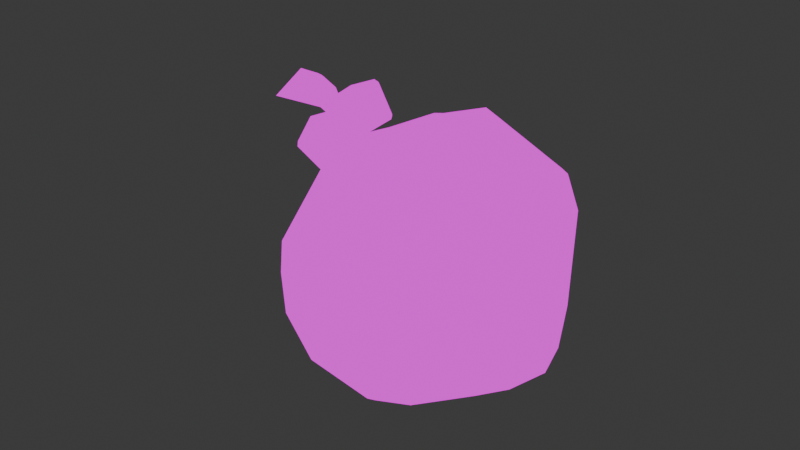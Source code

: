 # Source: My_RockHat_Up.blend  (saved by Blender 4.4.32; exported with 4.5.12 LTS)
import bpy
from mathutils import Matrix  # noqa: F401  (used for matrix-valued properties, if any)

bpy.ops.wm.read_factory_settings(use_empty=True)
scene = bpy.context.scene
scene.name = 'Scene'

# ---- collections
col_collection = bpy.data.collections.new('Collection'); scene.collection.children.link(col_collection)

# ---- images (referenced by path relative to the original .blend; pixels are not part of the script)
import os
ASSET_DIR = os.environ.get("B2B_ASSET_DIR", "")  # directory of the original .blend (textures are referenced by path, not embedded)
HERE = os.path.dirname(os.path.abspath(__file__))  # packed textures are extracted next to this script under _unpacked/

def load_image(name, relpath, width, height, colorspace="sRGB"):
    """Load a texture the original file referenced (path relative to the .blend, or extracted next to this script)."""
    p = next((c for c in (os.path.join(HERE, relpath), os.path.join(ASSET_DIR, relpath)) if relpath and os.path.exists(c)), "")
    if p:
        img = bpy.data.images.load(p, check_existing=True)
        img.name = name
    else:  # same state as the original file: an image datablock whose file is absent (Cycles renders it pink)
        img = bpy.data.images.new(name, width, height)
        img.source = "FILE"
        img.filepath = "//" + (relpath or name)
    img.colorspace_settings.name = colorspace
    return img
img_bocchitherocktex_png_004 = load_image('bocchiTheRockTex.png.004', 'bocchiTheRockTex.png', 1024, 1024, 'sRGB')

# ---- materials (node trees are filled in below, after node groups)
mat_003 = bpy.data.materials.new('材质.003')

# ---- material node trees
mat_003.use_nodes = True; mat_003.node_tree.nodes.clear()
_N = mat_003.node_tree.nodes; _L = mat_003.node_tree.links
n0 = _N.new('ShaderNodeBsdfPrincipled'); n0.name = '原理化 BSDF'; n0.location = (10, 300)
n1 = _N.new('ShaderNodeOutputMaterial'); n1.name = '材质输出'; n1.location = (300, 300)
n2 = _N.new('ShaderNodeTexImage'); n2.name = '图像纹理'; n2.location = (-270, 260)
n2.image = img_bocchitherocktex_png_004
n2.interpolation = 'Closest'
n3 = _N.new('ShaderNodeMapping'); n3.name = '映射'; n3.location = (-450, 260)
n4 = _N.new('ShaderNodeTexCoord'); n4.name = '纹理坐标'; n4.location = (-630, 260)
_L.new(n2.outputs[0], n0.inputs[0])
_L.new(n3.outputs[0], n2.inputs[0])
_L.new(n4.outputs[2], n3.inputs[0])
_L.new(n2.outputs[0], n1.inputs[0])
n1.is_active_output = True

# ---- world
world_world = bpy.data.worlds.new('World'); scene.world = world_world
world_world.use_nodes = True; world_world.node_tree.nodes.clear()
_N = world_world.node_tree.nodes; _L = world_world.node_tree.links
n0 = _N.new('ShaderNodeOutputWorld'); n0.name = 'World Output'; n0.location = (300, 300)
n1 = _N.new('ShaderNodeBackground'); n1.name = 'Background'; n1.location = (10, 300)
n1.inputs[0].default_value = (0.05088, 0.05088, 0.05088, 1.0)
_L.new(n1.outputs[0], n0.inputs[0])
n0.is_active_output = True
world_world.color = (0.05088, 0.05088, 0.05088)
world_world.sun_shadow_jitter_overblur = 0.0

# ---- meshes
me_004 = bpy.data.meshes.new('立方体.004')
me_004.from_pydata([(-0.001466, 0.006836, 1.051), (0.001694, 0.06079, 1.043), (-0.02781, 0.04472, 1.04), (-0.03818, 0.008267, 1.013), (0.0163, 0.001289, 0.9837), (0.00452, 0.0002885, 0.9804), (0.02942, 0.01325, 0.9863), (0.02637, 0.006975, 0.9875), (0.03091, 0.05761, 1.026), (0.03223, 0.0536, 0.997), (0.02661, 0.05783, 1.036), (-0.01208, -0.007663, 0.9909), (0.001427, 0.06845, 1.031), (0.03006, 0.02861, 0.9802), (-0.001744, 0.01007, 1.053), (-0.001953, 0.0138, 1.055), (-0.04164, 0.05339, 0.9875), (-0.05302, 0.03609, 0.9915), (-0.02811, 0.05121, 1.035), (-0.0428, 0.0355, 1.022), (-0.03429, 0.02753, 1.034), (-0.04901, 0.02649, 0.9848), (-0.04748, 0.01844, 0.9972), (-0.04064, 0.009474, 1.001), (-0.02935, -0.0006764, 1.011), (-0.01746, -0.005889, 1.011), (-0.008484, -0.001808, 1.03), (0.01412, -0.0009998, 1.03), (0.0176, 0.00659, 1.043), (-0.001078, -0.005438, 0.9876), (0.004286, -0.002915, 0.9827), (0.01604, -0.0006743, 0.9864), (0.02338, -0.001609, 1.007), (0.03931, 0.01681, 0.9976), (0.04067, 0.02104, 0.9969), (0.04068, 0.02205, 1.009), (0.03294, 0.0226, 1.038), (0.0387, 0.03298, 0.9874), (0.03623, 0.04335, 0.9894), (0.02465, 0.06037, 1.034), (0.006218, 0.06403, 1.039), (-0.01603, 0.07144, 1.014), (-0.01515, 0.06262, 0.985), (-0.015, 0.06539, 0.9881), (-0.01387, 0.06919, 0.9958), (-0.01996, 0.06199, 0.9857), (-0.03103, 0.06041, 0.9863), (-0.03522, 0.0258, 0.9786), (0.02267, 0.004507, 0.9862), (0.021, 0.0329, 0.9778), (0.02934, 0.03267, 0.9804), (0.0004615, 0.04921, 0.9751), (0.02264, 0.01209, 1.044), (0.002027, 0.01731, 1.057), (0.02619, 0.02394, 1.049), (0.006688, 0.02479, 1.059), (0.01171, 0.02844, 1.059), (-0.01929, 0.01638, 1.048), (-0.02456, 0.01697, 1.044), (-0.01683, 0.05229, 1.045), (-0.01056, 0.05388, 1.046), (0.01299, 0.04261, 1.054), (0.008703, 0.04237, 1.056), (0.005062, 0.04738, 1.053), (0.02693, 0.05406, 1.039), (-0.03971, 0.03124, 1.048), (-0.0387, 0.03006, 1.049), (-0.03949, 0.03145, 1.05), (-0.03045, 0.03061, 1.055), (-0.02947, 0.0319, 1.056), (-0.03124, 0.032, 1.056), (-0.03973, 0.04154, 1.047), (-0.03952, 0.04174, 1.048), (-0.03874, 0.04284, 1.047), (-0.02953, 0.04199, 1.054), (-0.03053, 0.04318, 1.054), (-0.0313, 0.04213, 1.055), (-0.03321, 0.03001, 1.04), (-0.03142, 0.02992, 1.04), (-0.0322, 0.02883, 1.041), (-0.023, 0.03058, 1.048), (-0.02398, 0.02931, 1.047), (-0.0232, 0.03037, 1.046), (-0.03324, 0.04028, 1.039), (-0.03225, 0.04156, 1.039), (-0.03146, 0.04017, 1.039), (-0.02311, 0.0405, 1.046), (-0.0233, 0.04033, 1.045), (-0.0241, 0.0417, 1.046), (-0.05092, 0.02946, 1.032), (-0.05034, 0.02832, 1.033), (-0.05147, 0.02968, 1.034), (-0.04555, 0.02936, 1.042), (-0.04497, 0.03074, 1.043), (-0.04668, 0.03071, 1.043), (-0.05093, 0.03984, 1.031), (-0.05149, 0.04006, 1.033), (-0.05036, 0.04122, 1.032), (-0.04499, 0.04107, 1.042), (-0.04557, 0.0422, 1.041), (-0.0467, 0.04105, 1.042), (-0.04149, 0.02863, 1.028), (-0.03978, 0.02864, 1.028), (-0.04092, 0.02749, 1.029), (-0.0356, 0.02986, 1.039), (-0.03617, 0.0285, 1.038), (-0.03504, 0.02963, 1.037), (-0.04152, 0.03901, 1.027), (-0.04095, 0.04037, 1.027), (-0.0398, 0.03901, 1.027), (-0.03564, 0.04012, 1.038), (-0.03507, 0.0399, 1.036), (-0.03621, 0.04126, 1.036), (-0.03728, 0.03543, 1.04), (-0.067, 0.03632, 1.043), (-0.04557, 0.04061, 1.048), (-0.05587, 0.04107, 1.049), (-0.05631, 0.04098, 1.051), (-0.05031, 0.04119, 1.051), (-0.04499, 0.04048, 1.049), (-0.05662, 0.04028, 1.052), (-0.04998, 0.04042, 1.052), (-0.0445, 0.03976, 1.05), (-0.04052, 0.03822, 1.046), (-0.05676, 0.03908, 1.053), (-0.04972, 0.03911, 1.053), (-0.04415, 0.03857, 1.051), (-0.04016, 0.0374, 1.047), (-0.0567, 0.03755, 1.054), (-0.04957, 0.03747, 1.054), (-0.04401, 0.03708, 1.052), (-0.04003, 0.03639, 1.047), (-0.05645, 0.03593, 1.053), (-0.04955, 0.03574, 1.054), (-0.0441, 0.03553, 1.052), (-0.04015, 0.03535, 1.047), (-0.05606, 0.03447, 1.052), (-0.04968, 0.03419, 1.053), (-0.04441, 0.03414, 1.051), (-0.0405, 0.03443, 1.047), (-0.05557, 0.03339, 1.051), (-0.04489, 0.03313, 1.05), (-0.05505, 0.03285, 1.049), (-0.04546, 0.03265, 1.048), (-0.05459, 0.03295, 1.048), (-0.04603, 0.03278, 1.047), (-0.04652, 0.0335, 1.046), (-0.04685, 0.03469, 1.045), (-0.04698, 0.03618, 1.044), (-0.04689, 0.03774, 1.044), (-0.04659, 0.03913, 1.045), (-0.04613, 0.04014, 1.046), (-0.02975, 0.0003354, 0.9954), (-0.03861, 0.01433, 0.9863)], [], [(57, 14, 15), (14, 0, 28, 53), (23, 152, 25, 24), (23, 153, 152), (18, 2, 59), (8, 39, 10), (42, 45, 43), (128, 114, 132), (57, 2, 20, 58), (51, 9, 38, 50), (38, 9, 8, 35, 34, 37), (124, 114, 128), (113, 147, 148), (117, 114, 120), (62, 55, 56), (54, 52, 36), (40, 12, 1), (60, 63, 1), (14, 53, 15), (113, 115, 119), (113, 148, 149), (48, 31, 4), (142, 114, 144, 145, 113, 143), (46, 51, 47, 21, 16), (17, 16, 21), (147, 114, 148), (20, 2, 18), (23, 24, 3), (114, 147, 113, 146), (11, 47, 5), (132, 114, 136), (50, 38, 37, 13), (4, 6, 7, 48), (54, 64, 61, 56), (137, 136, 140, 141, 138), (16, 44, 46), (46, 44, 45), (45, 44, 43), (44, 16, 41), (18, 59, 60, 1, 12, 41), (18, 19, 20), (61, 64, 10, 39, 40, 1, 63, 62), (49, 51, 50, 13), (41, 16, 17, 19, 18), (120, 114, 124), (6, 49, 13), (10, 64, 8), (48, 7, 33, 32, 31), (35, 33, 34), (114, 151, 113, 150), (5, 49, 6, 4), (140, 114, 142), (115, 116, 117, 118, 119), (40, 39, 12), (8, 9, 44, 41, 12, 39), (36, 64, 54), (119, 122, 123, 113), (52, 28, 27, 32, 33, 35, 36), (139, 138, 141, 113), (62, 56, 61), (79, 81, 68, 66), (85, 87, 82, 78), (86, 74, 69, 80), (67, 70, 76, 72), (73, 75, 88, 84), (65, 66, 67), (68, 69, 70), (71, 72, 73), (74, 75, 76), (77, 78, 79), (80, 81, 82), (83, 84, 85), (86, 87, 88), (71, 65, 67, 72), (66, 68, 70, 67), (69, 74, 76, 70), (75, 73, 72, 76), (83, 71, 73, 84), (74, 86, 88, 75), (87, 85, 84, 88), (77, 83, 85, 78), (86, 80, 82, 87), (81, 79, 78, 82), (65, 77, 79, 66), (80, 69, 68, 81), (71, 83, 77, 65), (103, 105, 92, 90), (109, 111, 106, 102), (110, 98, 93, 104), (91, 94, 100, 96), (97, 99, 112, 108), (89, 90, 91), (92, 93, 94), (95, 96, 97), (98, 99, 100), (101, 102, 103), (104, 105, 106), (107, 108, 109), (110, 111, 112), (95, 89, 91, 96), (90, 92, 94, 91), (93, 98, 100, 94), (99, 97, 96, 100), (107, 95, 97, 108), (98, 110, 112, 99), (111, 109, 108, 112), (101, 107, 109, 102), (110, 104, 106, 111), (105, 103, 102, 106), (89, 101, 103, 90), (104, 93, 92, 105), (95, 107, 101, 89), (140, 142, 143, 141), (47, 51, 49, 5), (149, 114, 150, 113), (63, 60, 59, 2, 57, 15, 53, 55, 62), (26, 27, 28, 0), (37, 34, 33, 7, 6, 13), (22, 21, 153, 23), (9, 51, 42, 43, 44), (11, 5, 30, 29), (136, 114, 140), (36, 35, 8, 64), (144, 114, 146, 113, 145), (141, 143, 113), (116, 114, 117), (45, 42, 51, 46), (25, 26, 3, 24), (113, 135, 139), (135, 134, 138, 139), (134, 133, 137, 138), (133, 132, 136, 137), (113, 131, 135), (131, 130, 134, 135), (130, 129, 133, 134), (129, 128, 132, 133), (113, 127, 131), (127, 126, 130, 131), (126, 125, 129, 130), (125, 124, 128, 129), (113, 123, 127), (123, 122, 126, 127), (122, 121, 125, 126), (121, 120, 124, 125), (114, 116, 115, 113, 151), (119, 118, 121, 122), (118, 117, 120, 121), (114, 149, 148), (29, 30, 31, 32), (5, 4, 31, 30), (29, 32, 27, 11), (11, 27, 26, 25), (58, 3, 26, 57), (14, 57, 26, 0), (55, 53, 54, 56), (52, 54, 53, 28), (153, 21, 47), (25, 152, 11), (152, 153, 47, 11), (58, 20, 19, 3), (22, 23, 3, 19), (19, 17, 21, 22)])
_uv = me_004.uv_layers.new(name='UV贴图')
_uv.uv.foreach_set('vector', [0.274, 0.7248, 0.4443, 0.7336, 0.4431, 0.7669, 0.4443, 0.7336, 0.4428, 0.6993, 0.5936, 0.6265, 0.4908, 0.7943, 0.0583, 0.316, 0.1806, 0.2624, 0.2984, 0.3686, 0.194, 0.3816, 0.05363, 0.8797, 0.07655, 0.8914, 0.06807, 0.9104, 0.1216, 0.8192, 0.1195, 0.8096, 0.1377, 0.8106, 0.194, 0.8452, 0.1876, 0.8341, 0.1907, 0.8323, 0.1367, 0.8786, 0.1321, 0.877, 0.1378, 0.8745, 0.1209, 0.8875, 0.1206, 0.9282, 0.1216, 0.8876, 0.1164, 0.7703, 0.1195, 0.8096, 0.09649, 0.8078, 0.1013, 0.7785, 0.1481, 0.9006, 0.1891, 0.8821, 0.192, 0.8975, 0.1812, 0.9157, 0.192, 0.8975, 0.1891, 0.8821, 0.194, 0.8452, 0.2303, 0.8869, 0.2143, 0.9127, 0.1972, 0.9077, 0.1231, 0.891, 0.126, 0.8961, 0.1227, 0.8912, 0.1197, 0.9468, 0.1199, 0.891, 0.1195, 0.8911, 0.1243, 0.8908, 0.126, 0.8961, 0.1237, 0.8908, 0.1737, 0.7963, 0.1701, 0.7751, 0.1787, 0.7834, 0.7202, 0.7311, 0.6496, 0.6525, 0.7806, 0.6278, 0.1673, 0.8244, 0.1618, 0.8319, 0.1623, 0.8182, 0.1464, 0.8102, 0.1683, 0.8006, 0.1623, 0.8182, 0.4443, 0.7336, 0.4908, 0.7943, 0.4431, 0.7669, 0.1227, 0.9026, 0.1227, 0.8981, 0.1232, 0.8978, 0.1202, 0.8875, 0.1195, 0.8911, 0.1189, 0.8911, 0.6579, 0.1604, 0.583, 0.1611, 0.5912, 0.1347, 0.04752, 0.9708, 0.04683, 0.9751, 0.04935, 0.8934, 0.04934, 0.8907, 0.04683, 0.8875, 0.04995, 0.8905, 0.1214, 0.8742, 0.1481, 0.9006, 0.09457, 0.9007, 0.08548, 0.8829, 0.1094, 0.872, 0.09019, 0.8715, 0.1094, 0.872, 0.08548, 0.8829, 0.1199, 0.891, 0.1202, 0.8989, 0.1195, 0.8911, 0.09649, 0.8078, 0.1195, 0.8096, 0.1216, 0.8192, 0.0583, 0.316, 0.194, 0.3816, 0.09968, 0.4271, 0.04683, 0.8968, 0.04996, 0.9325, 0.04965, 0.9354, 0.04874, 0.8908, 0.08627, 0.949, 0.09457, 0.9007, 0.1276, 0.9545, 0.1216, 0.8876, 0.1206, 0.9282, 0.1222, 0.8878, 0.1812, 0.9157, 0.192, 0.8975, 0.1972, 0.9077, 0.1826, 0.9201, 0.1531, 0.9559, 0.1843, 0.9391, 0.1791, 0.95, 0.1685, 0.952, 0.214, 0.7949, 0.1937, 0.8267, 0.1798, 0.7994, 0.1787, 0.7834, 0.1222, 0.8903, 0.1222, 0.8878, 0.1227, 0.888, 0.1227, 0.8923, 0.1222, 0.8924, 0.1094, 0.872, 0.141, 0.8662, 0.1214, 0.8742, 0.1214, 0.8742, 0.141, 0.8662, 0.1321, 0.877, 0.1321, 0.877, 0.141, 0.8662, 0.1378, 0.8745, 0.141, 0.8662, 0.1094, 0.872, 0.141, 0.8467, 0.1216, 0.8192, 0.1377, 0.8106, 0.1464, 0.8102, 0.1623, 0.8182, 0.1618, 0.8319, 0.141, 0.8467, 0.1216, 0.8192, 0.09199, 0.8316, 0.09649, 0.8078, 0.1798, 0.7994, 0.1937, 0.8267, 0.1907, 0.8323, 0.1876, 0.8341, 0.1673, 0.8244, 0.1623, 0.8182, 0.1683, 0.8006, 0.1737, 0.7963, 0.1702, 0.918, 0.1481, 0.9006, 0.1812, 0.9157, 0.1826, 0.9201, 0.141, 0.8467, 0.1094, 0.872, 0.09019, 0.8715, 0.09199, 0.8316, 0.1216, 0.8192, 0.1237, 0.8908, 0.126, 0.8961, 0.1231, 0.891, 0.1843, 0.9391, 0.1702, 0.918, 0.1826, 0.9201, 0.1907, 0.8323, 0.1937, 0.8267, 0.194, 0.8452, 0.6579, 0.1604, 0.6976, 0.1745, 0.8308, 0.2791, 0.6293, 0.33, 0.583, 0.1611, 0.2303, 0.8869, 0.2159, 0.9196, 0.2143, 0.9127, 0.1202, 0.8989, 0.1177, 0.8909, 0.1202, 0.8875, 0.1183, 0.8911, 0.1276, 0.9545, 0.1702, 0.918, 0.1843, 0.9391, 0.1531, 0.9559, 0.04826, 0.9709, 0.04683, 0.9751, 0.04752, 0.9708, 0.126, 0.8878, 0.125, 0.8908, 0.1243, 0.8908, 0.1246, 0.8888, 0.1254, 0.8875, 0.1673, 0.8244, 0.1876, 0.8341, 0.1618, 0.8319, 0.194, 0.8452, 0.1891, 0.8821, 0.141, 0.8662, 0.141, 0.8467, 0.1618, 0.8319, 0.1876, 0.8341, 0.2303, 0.8217, 0.1937, 0.8267, 0.214, 0.7949, 0.1232, 0.8978, 0.1239, 0.8977, 0.1235, 0.8998, 0.1227, 0.9026, 0.6496, 0.6525, 0.5936, 0.6265, 0.554, 0.5117, 0.6293, 0.33, 0.8308, 0.2791, 0.8599, 0.3802, 0.7806, 0.6278, 0.04934, 0.8885, 0.05084, 0.8898, 0.05048, 0.8902, 0.04683, 0.8875, 0.1737, 0.7963, 0.1787, 0.7834, 0.1798, 0.7994, 0.6457, 0.9078, 0.6457, 0.9005, 0.6515, 0.8993, 0.6515, 0.9066, 0.6528, 0.9053, 0.6528, 0.8982, 0.6587, 0.9, 0.6587, 0.9071, 0.667, 0.9053, 0.667, 0.8982, 0.6734, 0.8997, 0.6734, 0.9067, 0.6657, 0.907, 0.66, 0.9054, 0.66, 0.8982, 0.6657, 0.8998, 0.6386, 0.9062, 0.6386, 0.8989, 0.6444, 0.9003, 0.6444, 0.9075, 0.6747, 0.9006, 0.6734, 0.9006, 0.6742, 0.8996, 0.6594, 0.9065, 0.6587, 0.9055, 0.66, 0.9054, 0.638, 0.9073, 0.6373, 0.9062, 0.6386, 0.9062, 0.638, 0.8982, 0.6386, 0.8989, 0.6373, 0.899, 0.6451, 0.9086, 0.6444, 0.9078, 0.6457, 0.9078, 0.6451, 0.8994, 0.6457, 0.9005, 0.6444, 0.9005, 0.6522, 0.9064, 0.6515, 0.9053, 0.6528, 0.9053, 0.667, 0.9053, 0.6665, 0.9064, 0.6657, 0.9054, 0.6808, 0.8993, 0.6747, 0.9006, 0.6742, 0.8996, 0.6803, 0.8982, 0.6651, 0.9081, 0.6594, 0.9065, 0.66, 0.9054, 0.6657, 0.907, 0.6587, 0.9055, 0.6587, 0.8983, 0.66, 0.8982, 0.66, 0.9054, 0.6386, 0.8989, 0.6386, 0.9062, 0.6373, 0.9062, 0.6373, 0.899, 0.6438, 0.9086, 0.638, 0.9073, 0.6386, 0.9062, 0.6444, 0.9075, 0.667, 0.8982, 0.667, 0.9053, 0.6657, 0.9054, 0.6657, 0.8984, 0.6528, 0.8982, 0.6528, 0.9053, 0.6515, 0.9053, 0.6515, 0.8983, 0.6581, 0.9082, 0.6522, 0.9064, 0.6528, 0.9053, 0.6587, 0.9071, 0.667, 0.9053, 0.6734, 0.9067, 0.6729, 0.9079, 0.6665, 0.9064, 0.6457, 0.9005, 0.6457, 0.9078, 0.6444, 0.9078, 0.6444, 0.9005, 0.6747, 0.9006, 0.6747, 0.9079, 0.6734, 0.9078, 0.6734, 0.9006, 0.6451, 0.8994, 0.6509, 0.8982, 0.6515, 0.8993, 0.6457, 0.9005, 0.6808, 0.8993, 0.6808, 0.9066, 0.6747, 0.9079, 0.6747, 0.9006, 0.7712, 0.8717, 0.7678, 0.8717, 0.7679, 0.8692, 0.7713, 0.8692, 0.7713, 0.8745, 0.7679, 0.8745, 0.7679, 0.8723, 0.7712, 0.8723, 0.7746, 0.8696, 0.7777, 0.8692, 0.7777, 0.8724, 0.7746, 0.8728, 0.7637, 0.8692, 0.7671, 0.8692, 0.7671, 0.8715, 0.7637, 0.8715, 0.7637, 0.872, 0.7671, 0.872, 0.7671, 0.8745, 0.7637, 0.8745, 0.8077, 0.8527, 0.8072, 0.853, 0.8072, 0.8524, 0.7779, 0.8729, 0.7777, 0.8724, 0.7782, 0.8724, 0.7633, 0.8718, 0.7637, 0.8715, 0.7637, 0.872, 0.7675, 0.8718, 0.7671, 0.872, 0.7671, 0.8715, 0.7716, 0.872, 0.7712, 0.8723, 0.7712, 0.8717, 0.7675, 0.872, 0.7678, 0.8717, 0.7679, 0.8723, 0.7741, 0.8721, 0.7746, 0.8721, 0.7743, 0.8726, 0.8074, 0.8584, 0.8074, 0.8578, 0.8079, 0.8581, 0.8091, 0.8503, 0.8077, 0.8527, 0.8072, 0.8524, 0.8086, 0.85, 0.8072, 0.853, 0.8045, 0.853, 0.8045, 0.8524, 0.8072, 0.8524, 0.7777, 0.8724, 0.7777, 0.8692, 0.7782, 0.8693, 0.7782, 0.8724, 0.7671, 0.872, 0.7637, 0.872, 0.7637, 0.8715, 0.7671, 0.8715, 0.7741, 0.8721, 0.7741, 0.8692, 0.7746, 0.8692, 0.7746, 0.8721, 0.8085, 0.8606, 0.8074, 0.8584, 0.8079, 0.8581, 0.809, 0.8603, 0.8074, 0.8578, 0.8085, 0.8553, 0.809, 0.8556, 0.8079, 0.8581, 0.7716, 0.8732, 0.7741, 0.8721, 0.7743, 0.8726, 0.7719, 0.8737, 0.8074, 0.8584, 0.8045, 0.8583, 0.8045, 0.8577, 0.8074, 0.8578, 0.7678, 0.8717, 0.7712, 0.8717, 0.7712, 0.8723, 0.7679, 0.8723, 0.8077, 0.8527, 0.8091, 0.855, 0.8086, 0.8553, 0.8072, 0.853, 0.7746, 0.8728, 0.7777, 0.8724, 0.7779, 0.8729, 0.7748, 0.8733, 0.7741, 0.8692, 0.7741, 0.8721, 0.7716, 0.8732, 0.7716, 0.8703, 0.0506, 0.8935, 0.05001, 0.8935, 0.04995, 0.8905, 0.05048, 0.8902, 0.09457, 0.9007, 0.1481, 0.9006, 0.1702, 0.918, 0.1276, 0.9545, 0.1189, 0.8911, 0.1202, 0.8989, 0.1183, 0.8911, 0.1202, 0.8875, 0.1683, 0.8006, 0.1464, 0.8102, 0.1377, 0.8106, 0.1195, 0.8096, 0.1164, 0.7703, 0.1534, 0.7606, 0.1632, 0.7634, 0.1701, 0.7751, 0.1737, 0.7963, 0.3747, 0.5196, 0.554, 0.5117, 0.5936, 0.6265, 0.4428, 0.6993, 0.1972, 0.9077, 0.2143, 0.9127, 0.2159, 0.9196, 0.1791, 0.95, 0.1843, 0.9391, 0.1826, 0.9201, 0.07143, 0.8793, 0.08548, 0.8829, 0.07655, 0.8914, 0.05363, 0.8797, 0.1891, 0.8821, 0.1481, 0.9006, 0.1367, 0.8786, 0.1378, 0.8745, 0.141, 0.8662, 0.3348, 0.1949, 0.4869, 0.09722, 0.4816, 0.129, 0.4302, 0.1692, 0.04893, 0.9711, 0.04683, 0.9751, 0.04826, 0.9709, 0.2303, 0.8217, 0.2303, 0.8869, 0.194, 0.8452, 0.1937, 0.8267, 0.04935, 0.8934, 0.04683, 0.8968, 0.04874, 0.8908, 0.04683, 0.8875, 0.04934, 0.8907, 0.05048, 0.8902, 0.04995, 0.8905, 0.04683, 0.8875, 0.125, 0.8908, 0.126, 0.8961, 0.1243, 0.8908, 0.1321, 0.877, 0.1367, 0.8786, 0.1481, 0.9006, 0.1214, 0.8742, 0.2984, 0.3686, 0.3747, 0.5196, 0.09968, 0.4271, 0.194, 0.3816, 0.04683, 0.8875, 0.0494, 0.8882, 0.04934, 0.8885, 0.1219, 0.8942, 0.1216, 0.8925, 0.1222, 0.8924, 0.1223, 0.894, 0.1216, 0.8925, 0.1215, 0.8903, 0.1222, 0.8903, 0.1222, 0.8924, 0.1215, 0.8903, 0.1216, 0.8876, 0.1222, 0.8878, 0.1222, 0.8903, 0.1227, 0.9026, 0.1242, 0.9001, 0.1245, 0.9003, 0.1215, 0.8942, 0.121, 0.8925, 0.1216, 0.8925, 0.1219, 0.8942, 0.121, 0.8925, 0.1208, 0.8903, 0.1215, 0.8903, 0.1216, 0.8925, 0.1208, 0.8903, 0.1209, 0.8875, 0.1216, 0.8876, 0.1215, 0.8903, 0.1227, 0.9026, 0.1239, 0.8999, 0.1242, 0.9001, 0.1239, 0.8999, 0.1245, 0.8978, 0.125, 0.898, 0.1242, 0.9001, 0.1205, 0.8925, 0.1202, 0.8902, 0.1208, 0.8903, 0.121, 0.8925, 0.1202, 0.8902, 0.1204, 0.8875, 0.1209, 0.8875, 0.1208, 0.8903, 0.1227, 0.9026, 0.1235, 0.8998, 0.1239, 0.8999, 0.1235, 0.8998, 0.1239, 0.8977, 0.1245, 0.8978, 0.1239, 0.8999, 0.1239, 0.8977, 0.1237, 0.8961, 0.1244, 0.8961, 0.1245, 0.8978, 0.124, 0.8887, 0.1237, 0.8908, 0.1231, 0.891, 0.1234, 0.8887, 0.1202, 0.8989, 0.1171, 0.8946, 0.1172, 0.8906, 0.1202, 0.8875, 0.1177, 0.8909, 0.1232, 0.8978, 0.123, 0.8963, 0.1237, 0.8961, 0.1239, 0.8977, 0.1246, 0.8888, 0.1243, 0.8908, 0.1237, 0.8908, 0.124, 0.8887, 0.1202, 0.8989, 0.1189, 0.8911, 0.1195, 0.8911, 0.4302, 0.1692, 0.4816, 0.129, 0.583, 0.1611, 0.6293, 0.33, 0.4869, 0.09722, 0.5912, 0.1347, 0.583, 0.1611, 0.4816, 0.129, 0.4302, 0.1692, 0.6293, 0.33, 0.554, 0.5117, 0.3348, 0.1949, 0.3348, 0.1949, 0.554, 0.5117, 0.3747, 0.5196, 0.2984, 0.3686, 0.2248, 0.6984, 0.09968, 0.4271, 0.3747, 0.5196, 0.274, 0.7248, 0.4443, 0.7336, 0.274, 0.7248, 0.3747, 0.5196, 0.4428, 0.6993, 0.1701, 0.7751, 0.1632, 0.7634, 0.214, 0.7949, 0.1787, 0.7834, 0.6496, 0.6525, 0.7202, 0.7311, 0.4908, 0.7943, 0.5936, 0.6265, 0.07655, 0.8914, 0.08548, 0.8829, 0.09457, 0.9007, 0.2984, 0.3686, 0.1806, 0.2624, 0.3348, 0.1949, 0.06807, 0.9104, 0.07655, 0.8914, 0.09457, 0.9007, 0.08627, 0.949, 0.1013, 0.7785, 0.09649, 0.8078, 0.09199, 0.8316, 0.09968, 0.4271, 0.07143, 0.8793, 0.0583, 0.316, 0.09968, 0.4271, 0.09199, 0.8316, 0.09199, 0.8316, 0.09019, 0.8715, 0.08548, 0.8829, 0.07143, 0.8793])
me_004.materials.append(mat_003)
me_004.use_paint_bone_selection = False
me_004.use_paint_mask_vertex = True
me_004.update()
arm_bip01 = bpy.data.armatures.new('Bip01')  # bones are not reproduced

# ---- objects
ob_bip01 = bpy.data.objects.new('Bip01', arm_bip01)
ob_dummy01 = bpy.data.objects.new('Dummy01', None)
ob_translation_data = bpy.data.objects.new('Translation_Data', None)
ob_004 = bpy.data.objects.new('立方体.004', me_004)

# ---- transforms, parenting, visibility, modifiers, constraints
ob_bip01.parent = ob_dummy01
ob_bip01.location = (0.0, 0.0, 0.0)
ob_dummy01.location = (0.0, 0.0, 0.0)
ob_dummy01.rotation_euler = (1.571, -0.0, 0.0)
ob_dummy01.color = (0.8, 0.8, 0.8, 1.0)
ob_translation_data.location = (0.0, 0.0, 0.0)
ob_translation_data.rotation_euler = (1.571, -0.0, 0.0)
ob_translation_data.color = (0.8, 0.8, 0.8, 1.0)
ob_004.parent = ob_bip01
ob_004.matrix_parent_inverse = Matrix(((1.0, 0.0, 0.0, -0.0), (0.0, -2.821e-07, 1.0, 0.0), (0.0, -1.0, -2.821e-07, 0.0), (-0.0, 0.0, -0.0, 1.0)))
ob_004.location = (0.0, 0.0, 0.08938)
_vg = ob_004.vertex_groups.new(name='Bip01_Head')
_vg.add([0, 1, 2, 3, 4, 5, 6, 7, 8, 9, 10, 11, 12, 13, 14, 15, 16, 17, 18, 19, 20, 21, 22, 23, 24, 25, 26, 27, 28, 29, 30, 31, 32, 33, 34, 35, 36, 37, 38, 39, 40, 41, 42, 43, 44, 45, 46, 47, 48, 49, 50, 51, 52, 53, 54, 55, 56, 57, 58, 59, 60, 61, 62, 63, 64, 65, 66, 67, 68, 69, 70, 71, 72, 73, 74, 75, 76, 77, 78, 79, 80, 81, 82, 83, 84, 85, 86, 87, 88, 89, 90, 91, 92, 93, 94, 95, 96, 97, 98, 99, 100, 101, 102, 103, 104, 105, 106, 107, 108, 109, 110, 111, 112, 113, 114, 115, 116, 117, 118, 119, 120, 121, 122, 123, 124, 125, 126, 127, 128, 129, 130, 131, 132, 133, 134, 135, 136, 137, 138, 139, 140, 141, 142, 143, 144, 145, 146, 147, 148, 149, 150, 151, 152, 153], 1.0, 'REPLACE')
_vg = ob_004.vertex_groups.new(name='Bip01_HeadNub')
_vg = ob_004.vertex_groups.new(name='Bip01_HeadNub_end')
_m = ob_004.modifiers.new('骨架', 'ARMATURE')
_m.object = ob_bip01

# ---- collection membership
col_collection.objects.link(ob_bip01)
col_collection.objects.link(ob_dummy01)
col_collection.objects.link(ob_translation_data)
col_collection.objects.link(ob_004)

# ---- scene / render settings (as saved in the file)
scene.frame_start = 1; scene.frame_end = 250; scene.frame_set(1)
scene.render.engine = 'BLENDER_EEVEE_NEXT'
scene.render.fps = 30
bpy.context.view_layer.update()

# ---- added for rendering (the .blend has no active camera and no usable light): camera, sun
cam_auto = bpy.data.cameras.new('AutoCamera')
cam_auto.lens = 50.0
cam_auto.sensor_width = 36.0
cam_auto.clip_end = 1000.0
ob_auto_camera = bpy.data.objects.new('AutoCamera', cam_auto)
scene.collection.objects.link(ob_auto_camera)
ob_auto_camera.location = (0.171887, -0.190166, 1.2544)
ob_auto_camera.rotation_euler = (1.09748, -7.21219e-08, 0.694738)
scene.camera = ob_auto_camera
light_auto_sun = bpy.data.lights.new('AutoSun', 'SUN')
light_auto_sun.energy = 3.0
light_auto_sun.angle = 0.0523599
ob_auto_sun = bpy.data.objects.new('AutoSun', light_auto_sun)
scene.collection.objects.link(ob_auto_sun)
ob_auto_sun.rotation_euler = (0.872665, 0.174533, 0.523599)
bpy.context.view_layer.update()
